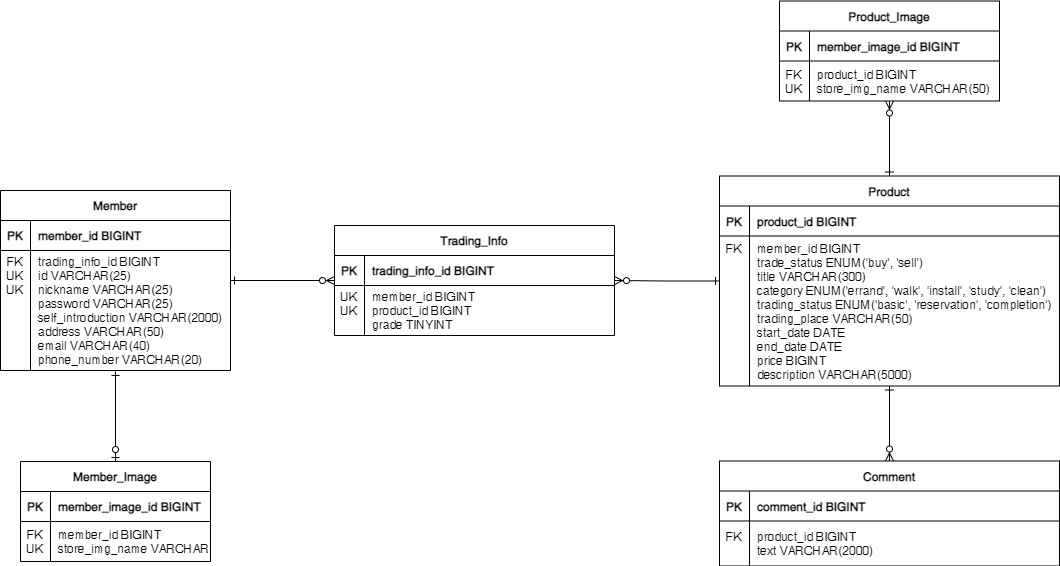

The diagram above was exported from draw.io. Its source (the exported page's mxGraphModel, read from the mxfile embedded in the PNG):
<mxGraphModel dx="460" dy="744" grid="1" gridSize="10" guides="1" tooltips="1" connect="1" arrows="1" fold="1" page="1" pageScale="1" pageWidth="1169" pageHeight="827" background="none" math="0" shadow="0">
  <root>
    <mxCell id="0" />
    <mxCell id="1" parent="0" />
    <mxCell id="nFF95CM0i2-_1tQQdhGC-1" value="Member" style="shape=table;startSize=30;container=1;collapsible=1;childLayout=tableLayout;fixedRows=1;rowLines=0;fontStyle=1;align=center;resizeLast=1;" parent="1" vertex="1">
      <mxGeometry x="56" y="307" width="230" height="180" as="geometry" />
    </mxCell>
    <mxCell id="nFF95CM0i2-_1tQQdhGC-2" value="" style="shape=tableRow;horizontal=0;startSize=0;swimlaneHead=0;swimlaneBody=0;fillColor=none;collapsible=0;dropTarget=0;points=[[0,0.5],[1,0.5]];portConstraint=eastwest;top=0;left=0;right=0;bottom=1;" parent="nFF95CM0i2-_1tQQdhGC-1" vertex="1">
      <mxGeometry y="30" width="230" height="30" as="geometry" />
    </mxCell>
    <mxCell id="nFF95CM0i2-_1tQQdhGC-3" value="PK" style="shape=partialRectangle;connectable=0;fillColor=none;top=0;left=0;bottom=0;right=0;fontStyle=1;overflow=hidden;" parent="nFF95CM0i2-_1tQQdhGC-2" vertex="1">
      <mxGeometry width="30" height="30" as="geometry">
        <mxRectangle width="30" height="30" as="alternateBounds" />
      </mxGeometry>
    </mxCell>
    <mxCell id="nFF95CM0i2-_1tQQdhGC-4" value="member_id BIGINT" style="shape=partialRectangle;connectable=0;fillColor=none;top=0;left=0;bottom=0;right=0;align=left;spacingLeft=6;fontStyle=1;overflow=hidden;" parent="nFF95CM0i2-_1tQQdhGC-2" vertex="1">
      <mxGeometry x="30" width="200" height="30" as="geometry">
        <mxRectangle width="200" height="30" as="alternateBounds" />
      </mxGeometry>
    </mxCell>
    <mxCell id="nFF95CM0i2-_1tQQdhGC-5" value="" style="shape=tableRow;horizontal=0;startSize=0;swimlaneHead=0;swimlaneBody=0;fillColor=none;collapsible=0;dropTarget=0;points=[[0,0.5],[1,0.5]];portConstraint=eastwest;top=0;left=0;right=0;bottom=0;" parent="nFF95CM0i2-_1tQQdhGC-1" vertex="1">
      <mxGeometry y="60" width="230" height="120" as="geometry" />
    </mxCell>
    <mxCell id="nFF95CM0i2-_1tQQdhGC-6" value="FK&#10;UK&#10;UK&#10;&#10;&#10;&#10;&#10;" style="shape=partialRectangle;connectable=0;fillColor=none;top=0;left=0;bottom=0;right=0;editable=1;overflow=hidden;" parent="nFF95CM0i2-_1tQQdhGC-5" vertex="1">
      <mxGeometry width="30" height="120" as="geometry">
        <mxRectangle width="30" height="120" as="alternateBounds" />
      </mxGeometry>
    </mxCell>
    <mxCell id="nFF95CM0i2-_1tQQdhGC-7" value="trading_info_id BIGINT&#10;id VARCHAR(25)&#10;nickname VARCHAR(25)&#10;password VARCHAR(25)&#10;self_introduction VARCHAR(2000)&#10;address VARCHAR(50)&#10;email VARCHAR(40)&#10;phone_number VARCHAR(20)" style="shape=partialRectangle;connectable=0;fillColor=none;top=0;left=0;bottom=0;right=0;align=left;spacingLeft=6;overflow=hidden;" parent="nFF95CM0i2-_1tQQdhGC-5" vertex="1">
      <mxGeometry x="30" width="200" height="120" as="geometry">
        <mxRectangle width="200" height="120" as="alternateBounds" />
      </mxGeometry>
    </mxCell>
    <mxCell id="nFF95CM0i2-_1tQQdhGC-31" value="Member_Image" style="shape=table;startSize=30;container=1;collapsible=1;childLayout=tableLayout;fixedRows=1;rowLines=0;fontStyle=1;align=center;resizeLast=1;" parent="1" vertex="1">
      <mxGeometry x="76" y="578" width="190" height="100" as="geometry" />
    </mxCell>
    <mxCell id="nFF95CM0i2-_1tQQdhGC-32" value="" style="shape=tableRow;horizontal=0;startSize=0;swimlaneHead=0;swimlaneBody=0;fillColor=none;collapsible=0;dropTarget=0;points=[[0,0.5],[1,0.5]];portConstraint=eastwest;top=0;left=0;right=0;bottom=1;" parent="nFF95CM0i2-_1tQQdhGC-31" vertex="1">
      <mxGeometry y="30" width="190" height="30" as="geometry" />
    </mxCell>
    <mxCell id="nFF95CM0i2-_1tQQdhGC-33" value="PK" style="shape=partialRectangle;connectable=0;fillColor=none;top=0;left=0;bottom=0;right=0;fontStyle=1;overflow=hidden;" parent="nFF95CM0i2-_1tQQdhGC-32" vertex="1">
      <mxGeometry width="30" height="30" as="geometry">
        <mxRectangle width="30" height="30" as="alternateBounds" />
      </mxGeometry>
    </mxCell>
    <mxCell id="nFF95CM0i2-_1tQQdhGC-34" value="member_image_id BIGINT" style="shape=partialRectangle;connectable=0;fillColor=none;top=0;left=0;bottom=0;right=0;align=left;spacingLeft=6;fontStyle=1;overflow=hidden;" parent="nFF95CM0i2-_1tQQdhGC-32" vertex="1">
      <mxGeometry x="30" width="160" height="30" as="geometry">
        <mxRectangle width="160" height="30" as="alternateBounds" />
      </mxGeometry>
    </mxCell>
    <mxCell id="nFF95CM0i2-_1tQQdhGC-35" value="" style="shape=tableRow;horizontal=0;startSize=0;swimlaneHead=0;swimlaneBody=0;fillColor=none;collapsible=0;dropTarget=0;points=[[0,0.5],[1,0.5]];portConstraint=eastwest;top=0;left=0;right=0;bottom=0;" parent="nFF95CM0i2-_1tQQdhGC-31" vertex="1">
      <mxGeometry y="60" width="190" height="40" as="geometry" />
    </mxCell>
    <mxCell id="nFF95CM0i2-_1tQQdhGC-36" value="FK&#10;UK" style="shape=partialRectangle;connectable=0;fillColor=none;top=0;left=0;bottom=0;right=0;editable=1;overflow=hidden;" parent="nFF95CM0i2-_1tQQdhGC-35" vertex="1">
      <mxGeometry width="30" height="40" as="geometry">
        <mxRectangle width="30" height="40" as="alternateBounds" />
      </mxGeometry>
    </mxCell>
    <mxCell id="nFF95CM0i2-_1tQQdhGC-37" value="member_id BIGINT&#10;store_img_name VARCHAR(50)" style="shape=partialRectangle;connectable=0;fillColor=none;top=0;left=0;bottom=0;right=0;align=left;spacingLeft=6;overflow=hidden;" parent="nFF95CM0i2-_1tQQdhGC-35" vertex="1">
      <mxGeometry x="30" width="160" height="40" as="geometry">
        <mxRectangle width="160" height="40" as="alternateBounds" />
      </mxGeometry>
    </mxCell>
    <mxCell id="nFF95CM0i2-_1tQQdhGC-38" value="Product" style="shape=table;startSize=30;container=1;collapsible=1;childLayout=tableLayout;fixedRows=1;rowLines=0;fontStyle=1;align=center;resizeLast=1;" parent="1" vertex="1">
      <mxGeometry x="775" y="292.5" width="340" height="210" as="geometry" />
    </mxCell>
    <mxCell id="nFF95CM0i2-_1tQQdhGC-39" value="" style="shape=tableRow;horizontal=0;startSize=0;swimlaneHead=0;swimlaneBody=0;fillColor=none;collapsible=0;dropTarget=0;points=[[0,0.5],[1,0.5]];portConstraint=eastwest;top=0;left=0;right=0;bottom=1;" parent="nFF95CM0i2-_1tQQdhGC-38" vertex="1">
      <mxGeometry y="30" width="340" height="30" as="geometry" />
    </mxCell>
    <mxCell id="nFF95CM0i2-_1tQQdhGC-40" value="PK" style="shape=partialRectangle;connectable=0;fillColor=none;top=0;left=0;bottom=0;right=0;fontStyle=1;overflow=hidden;" parent="nFF95CM0i2-_1tQQdhGC-39" vertex="1">
      <mxGeometry width="30" height="30" as="geometry">
        <mxRectangle width="30" height="30" as="alternateBounds" />
      </mxGeometry>
    </mxCell>
    <mxCell id="nFF95CM0i2-_1tQQdhGC-41" value="product_id BIGINT" style="shape=partialRectangle;connectable=0;fillColor=none;top=0;left=0;bottom=0;right=0;align=left;spacingLeft=6;fontStyle=1;overflow=hidden;" parent="nFF95CM0i2-_1tQQdhGC-39" vertex="1">
      <mxGeometry x="30" width="310" height="30" as="geometry">
        <mxRectangle width="310" height="30" as="alternateBounds" />
      </mxGeometry>
    </mxCell>
    <mxCell id="nFF95CM0i2-_1tQQdhGC-42" value="" style="shape=tableRow;horizontal=0;startSize=0;swimlaneHead=0;swimlaneBody=0;fillColor=none;collapsible=0;dropTarget=0;points=[[0,0.5],[1,0.5]];portConstraint=eastwest;top=0;left=0;right=0;bottom=0;" parent="nFF95CM0i2-_1tQQdhGC-38" vertex="1">
      <mxGeometry y="60" width="340" height="150" as="geometry" />
    </mxCell>
    <mxCell id="nFF95CM0i2-_1tQQdhGC-43" value="FK&#10;&#10;&#10;&#10;&#10;&#10;&#10;&#10;&#10;" style="shape=partialRectangle;connectable=0;fillColor=none;top=0;left=0;bottom=0;right=0;editable=1;overflow=hidden;" parent="nFF95CM0i2-_1tQQdhGC-42" vertex="1">
      <mxGeometry width="30" height="150" as="geometry">
        <mxRectangle width="30" height="150" as="alternateBounds" />
      </mxGeometry>
    </mxCell>
    <mxCell id="nFF95CM0i2-_1tQQdhGC-44" value="member_id BIGINT&#10;trade_status ENUM('buy', 'sell')&#10;title VARCHAR(300)&#10;category ENUM('errand', 'walk', 'install', 'study', 'clean')&#10;trading_status ENUM('basic', 'reservation', 'completion')&#10;trading_place VARCHAR(50)&#10;start_date DATE&#10;end_date DATE&#10;price BIGINT&#10;description VARCHAR(5000)" style="shape=partialRectangle;connectable=0;fillColor=none;top=0;left=0;bottom=0;right=0;align=left;spacingLeft=6;overflow=hidden;" parent="nFF95CM0i2-_1tQQdhGC-42" vertex="1">
      <mxGeometry x="30" width="310" height="150" as="geometry">
        <mxRectangle width="310" height="150" as="alternateBounds" />
      </mxGeometry>
    </mxCell>
    <mxCell id="nFF95CM0i2-_1tQQdhGC-45" value="Product_Image" style="shape=table;startSize=30;container=1;collapsible=1;childLayout=tableLayout;fixedRows=1;rowLines=0;fontStyle=1;align=center;resizeLast=1;" parent="1" vertex="1">
      <mxGeometry x="835" y="117.5" width="220" height="100" as="geometry" />
    </mxCell>
    <mxCell id="nFF95CM0i2-_1tQQdhGC-46" value="" style="shape=tableRow;horizontal=0;startSize=0;swimlaneHead=0;swimlaneBody=0;fillColor=none;collapsible=0;dropTarget=0;points=[[0,0.5],[1,0.5]];portConstraint=eastwest;top=0;left=0;right=0;bottom=1;" parent="nFF95CM0i2-_1tQQdhGC-45" vertex="1">
      <mxGeometry y="30" width="220" height="30" as="geometry" />
    </mxCell>
    <mxCell id="nFF95CM0i2-_1tQQdhGC-47" value="PK" style="shape=partialRectangle;connectable=0;fillColor=none;top=0;left=0;bottom=0;right=0;fontStyle=1;overflow=hidden;" parent="nFF95CM0i2-_1tQQdhGC-46" vertex="1">
      <mxGeometry width="30" height="30" as="geometry">
        <mxRectangle width="30" height="30" as="alternateBounds" />
      </mxGeometry>
    </mxCell>
    <mxCell id="nFF95CM0i2-_1tQQdhGC-48" value="member_image_id BIGINT" style="shape=partialRectangle;connectable=0;fillColor=none;top=0;left=0;bottom=0;right=0;align=left;spacingLeft=6;fontStyle=1;overflow=hidden;" parent="nFF95CM0i2-_1tQQdhGC-46" vertex="1">
      <mxGeometry x="30" width="190" height="30" as="geometry">
        <mxRectangle width="190" height="30" as="alternateBounds" />
      </mxGeometry>
    </mxCell>
    <mxCell id="nFF95CM0i2-_1tQQdhGC-49" value="" style="shape=tableRow;horizontal=0;startSize=0;swimlaneHead=0;swimlaneBody=0;fillColor=none;collapsible=0;dropTarget=0;points=[[0,0.5],[1,0.5]];portConstraint=eastwest;top=0;left=0;right=0;bottom=0;" parent="nFF95CM0i2-_1tQQdhGC-45" vertex="1">
      <mxGeometry y="60" width="220" height="40" as="geometry" />
    </mxCell>
    <mxCell id="nFF95CM0i2-_1tQQdhGC-50" value="FK&#10;UK" style="shape=partialRectangle;connectable=0;fillColor=none;top=0;left=0;bottom=0;right=0;editable=1;overflow=hidden;" parent="nFF95CM0i2-_1tQQdhGC-49" vertex="1">
      <mxGeometry width="30" height="40" as="geometry">
        <mxRectangle width="30" height="40" as="alternateBounds" />
      </mxGeometry>
    </mxCell>
    <mxCell id="nFF95CM0i2-_1tQQdhGC-51" value="product_id BIGINT&#10;store_img_name VARCHAR(50)" style="shape=partialRectangle;connectable=0;fillColor=none;top=0;left=0;bottom=0;right=0;align=left;spacingLeft=6;overflow=hidden;" parent="nFF95CM0i2-_1tQQdhGC-49" vertex="1">
      <mxGeometry x="30" width="190" height="40" as="geometry">
        <mxRectangle width="190" height="40" as="alternateBounds" />
      </mxGeometry>
    </mxCell>
    <mxCell id="nFF95CM0i2-_1tQQdhGC-55" value="Comment" style="shape=table;startSize=30;container=1;collapsible=1;childLayout=tableLayout;fixedRows=1;rowLines=0;fontStyle=1;align=center;resizeLast=1;" parent="1" vertex="1">
      <mxGeometry x="775" y="577.5" width="340" height="105" as="geometry" />
    </mxCell>
    <mxCell id="nFF95CM0i2-_1tQQdhGC-56" value="" style="shape=tableRow;horizontal=0;startSize=0;swimlaneHead=0;swimlaneBody=0;fillColor=none;collapsible=0;dropTarget=0;points=[[0,0.5],[1,0.5]];portConstraint=eastwest;top=0;left=0;right=0;bottom=1;" parent="nFF95CM0i2-_1tQQdhGC-55" vertex="1">
      <mxGeometry y="30" width="340" height="30" as="geometry" />
    </mxCell>
    <mxCell id="nFF95CM0i2-_1tQQdhGC-57" value="PK" style="shape=partialRectangle;connectable=0;fillColor=none;top=0;left=0;bottom=0;right=0;fontStyle=1;overflow=hidden;" parent="nFF95CM0i2-_1tQQdhGC-56" vertex="1">
      <mxGeometry width="30" height="30" as="geometry">
        <mxRectangle width="30" height="30" as="alternateBounds" />
      </mxGeometry>
    </mxCell>
    <mxCell id="nFF95CM0i2-_1tQQdhGC-58" value="comment_id BIGINT" style="shape=partialRectangle;connectable=0;fillColor=none;top=0;left=0;bottom=0;right=0;align=left;spacingLeft=6;fontStyle=1;overflow=hidden;" parent="nFF95CM0i2-_1tQQdhGC-56" vertex="1">
      <mxGeometry x="30" width="310" height="30" as="geometry">
        <mxRectangle width="310" height="30" as="alternateBounds" />
      </mxGeometry>
    </mxCell>
    <mxCell id="nFF95CM0i2-_1tQQdhGC-59" value="" style="shape=tableRow;horizontal=0;startSize=0;swimlaneHead=0;swimlaneBody=0;fillColor=none;collapsible=0;dropTarget=0;points=[[0,0.5],[1,0.5]];portConstraint=eastwest;top=0;left=0;right=0;bottom=0;" parent="nFF95CM0i2-_1tQQdhGC-55" vertex="1">
      <mxGeometry y="60" width="340" height="45" as="geometry" />
    </mxCell>
    <mxCell id="nFF95CM0i2-_1tQQdhGC-60" value="FK&#10;" style="shape=partialRectangle;connectable=0;fillColor=none;top=0;left=0;bottom=0;right=0;editable=1;overflow=hidden;" parent="nFF95CM0i2-_1tQQdhGC-59" vertex="1">
      <mxGeometry width="30" height="45" as="geometry">
        <mxRectangle width="30" height="45" as="alternateBounds" />
      </mxGeometry>
    </mxCell>
    <mxCell id="nFF95CM0i2-_1tQQdhGC-61" value="product_id BIGINT&#10;text VARCHAR(2000)" style="shape=partialRectangle;connectable=0;fillColor=none;top=0;left=0;bottom=0;right=0;align=left;spacingLeft=6;overflow=hidden;" parent="nFF95CM0i2-_1tQQdhGC-59" vertex="1">
      <mxGeometry x="30" width="310" height="45" as="geometry">
        <mxRectangle width="310" height="45" as="alternateBounds" />
      </mxGeometry>
    </mxCell>
    <mxCell id="nFF95CM0i2-_1tQQdhGC-63" value="" style="edgeStyle=orthogonalEdgeStyle;fontSize=12;html=1;endArrow=ERone;endFill=0;startArrow=ERzeroToOne;rounded=0;startFill=0;" parent="1" source="nFF95CM0i2-_1tQQdhGC-31" edge="1">
      <mxGeometry width="100" height="100" relative="1" as="geometry">
        <mxPoint x="36" y="283" as="sourcePoint" />
        <mxPoint x="171" y="488" as="targetPoint" />
      </mxGeometry>
    </mxCell>
    <mxCell id="nFF95CM0i2-_1tQQdhGC-64" value="" style="edgeStyle=orthogonalEdgeStyle;fontSize=12;html=1;endArrow=ERzeroToMany;endFill=1;startArrow=ERone;rounded=0;startFill=0;" parent="1" source="nFF95CM0i2-_1tQQdhGC-1" target="9kTjJ4y8mfRkh3PThBd8-1" edge="1">
      <mxGeometry width="100" height="100" relative="1" as="geometry">
        <mxPoint x="500" y="470" as="sourcePoint" />
        <mxPoint x="600" y="370" as="targetPoint" />
      </mxGeometry>
    </mxCell>
    <mxCell id="nFF95CM0i2-_1tQQdhGC-65" value="" style="edgeStyle=orthogonalEdgeStyle;fontSize=12;html=1;endArrow=ERzeroToMany;endFill=1;startArrow=ERone;rounded=0;startFill=0;" parent="1" source="nFF95CM0i2-_1tQQdhGC-38" target="nFF95CM0i2-_1tQQdhGC-45" edge="1">
      <mxGeometry width="100" height="100" relative="1" as="geometry">
        <mxPoint x="655" y="407.5" as="sourcePoint" />
        <mxPoint x="755" y="322.5" as="targetPoint" />
      </mxGeometry>
    </mxCell>
    <mxCell id="nFF95CM0i2-_1tQQdhGC-66" value="" style="edgeStyle=orthogonalEdgeStyle;fontSize=12;html=1;endArrow=ERzeroToMany;endFill=1;startArrow=ERone;rounded=0;startFill=0;" parent="1" source="nFF95CM0i2-_1tQQdhGC-38" target="nFF95CM0i2-_1tQQdhGC-55" edge="1">
      <mxGeometry width="100" height="100" relative="1" as="geometry">
        <mxPoint x="655" y="407.5" as="sourcePoint" />
        <mxPoint x="755" y="322.5" as="targetPoint" />
      </mxGeometry>
    </mxCell>
    <mxCell id="9kTjJ4y8mfRkh3PThBd8-1" value="Trading_Info" style="shape=table;startSize=30;container=1;collapsible=1;childLayout=tableLayout;fixedRows=1;rowLines=0;fontStyle=1;align=center;resizeLast=1;" parent="1" vertex="1">
      <mxGeometry x="390" y="342" width="280" height="110" as="geometry" />
    </mxCell>
    <mxCell id="9kTjJ4y8mfRkh3PThBd8-2" value="" style="shape=tableRow;horizontal=0;startSize=0;swimlaneHead=0;swimlaneBody=0;fillColor=none;collapsible=0;dropTarget=0;points=[[0,0.5],[1,0.5]];portConstraint=eastwest;top=0;left=0;right=0;bottom=1;" parent="9kTjJ4y8mfRkh3PThBd8-1" vertex="1">
      <mxGeometry y="30" width="280" height="30" as="geometry" />
    </mxCell>
    <mxCell id="9kTjJ4y8mfRkh3PThBd8-3" value="PK" style="shape=partialRectangle;connectable=0;fillColor=none;top=0;left=0;bottom=0;right=0;fontStyle=1;overflow=hidden;" parent="9kTjJ4y8mfRkh3PThBd8-2" vertex="1">
      <mxGeometry width="30" height="30" as="geometry">
        <mxRectangle width="30" height="30" as="alternateBounds" />
      </mxGeometry>
    </mxCell>
    <mxCell id="9kTjJ4y8mfRkh3PThBd8-4" value="trading_info_id BIGINT" style="shape=partialRectangle;connectable=0;fillColor=none;top=0;left=0;bottom=0;right=0;align=left;spacingLeft=6;fontStyle=1;overflow=hidden;" parent="9kTjJ4y8mfRkh3PThBd8-2" vertex="1">
      <mxGeometry x="30" width="250" height="30" as="geometry">
        <mxRectangle width="250" height="30" as="alternateBounds" />
      </mxGeometry>
    </mxCell>
    <mxCell id="9kTjJ4y8mfRkh3PThBd8-5" value="" style="shape=tableRow;horizontal=0;startSize=0;swimlaneHead=0;swimlaneBody=0;fillColor=none;collapsible=0;dropTarget=0;points=[[0,0.5],[1,0.5]];portConstraint=eastwest;top=0;left=0;right=0;bottom=0;" parent="9kTjJ4y8mfRkh3PThBd8-1" vertex="1">
      <mxGeometry y="60" width="280" height="50" as="geometry" />
    </mxCell>
    <mxCell id="9kTjJ4y8mfRkh3PThBd8-6" value="UK&#10;UK&#10;" style="shape=partialRectangle;connectable=0;fillColor=none;top=0;left=0;bottom=0;right=0;editable=1;overflow=hidden;" parent="9kTjJ4y8mfRkh3PThBd8-5" vertex="1">
      <mxGeometry width="30" height="50" as="geometry">
        <mxRectangle width="30" height="50" as="alternateBounds" />
      </mxGeometry>
    </mxCell>
    <mxCell id="9kTjJ4y8mfRkh3PThBd8-7" value="member_id BIGINT&#10;product_id BIGINT&#10;grade TINYINT" style="shape=partialRectangle;connectable=0;fillColor=none;top=0;left=0;bottom=0;right=0;align=left;spacingLeft=6;overflow=hidden;" parent="9kTjJ4y8mfRkh3PThBd8-5" vertex="1">
      <mxGeometry x="30" width="250" height="50" as="geometry">
        <mxRectangle width="250" height="50" as="alternateBounds" />
      </mxGeometry>
    </mxCell>
    <mxCell id="9kTjJ4y8mfRkh3PThBd8-8" value="" style="edgeStyle=orthogonalEdgeStyle;fontSize=12;html=1;endArrow=ERzeroToMany;endFill=1;startArrow=ERone;rounded=0;startFill=0;" parent="1" source="nFF95CM0i2-_1tQQdhGC-38" target="9kTjJ4y8mfRkh3PThBd8-1" edge="1">
      <mxGeometry width="100" height="100" relative="1" as="geometry">
        <mxPoint x="420" y="537.0588235294117" as="sourcePoint" />
        <mxPoint x="630.0588235294119" y="420" as="targetPoint" />
      </mxGeometry>
    </mxCell>
  </root>
</mxGraphModel>